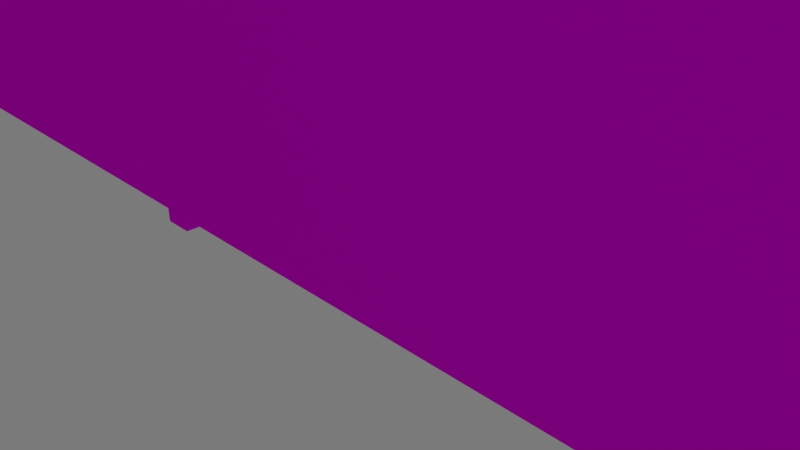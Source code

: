 # Source: cabinet2_back_uni.blend  (saved by Blender 2.75.0; exported with 4.5.12 LTS)
import bpy
from mathutils import Matrix  # noqa: F401  (used for matrix-valued properties, if any)

bpy.ops.wm.read_factory_settings(use_empty=True)
scene = bpy.context.scene
scene.name = 'Scene'

# ---- collections
col_collection_1 = bpy.data.collections.new('Collection 1'); scene.collection.children.link(col_collection_1)

# ---- images (referenced by path relative to the original .blend; pixels are not part of the script)
import os
ASSET_DIR = os.environ.get("B2B_ASSET_DIR", "")  # directory of the original .blend (textures are referenced by path, not embedded)
HERE = os.path.dirname(os.path.abspath(__file__))  # packed textures are extracted next to this script under _unpacked/

def load_image(name, relpath, width, height, colorspace="sRGB"):
    """Load a texture the original file referenced (path relative to the .blend, or extracted next to this script)."""
    p = next((c for c in (os.path.join(HERE, relpath), os.path.join(ASSET_DIR, relpath)) if relpath and os.path.exists(c)), "")
    if p:
        img = bpy.data.images.load(p, check_existing=True)
        img.name = name
    else:  # same state as the original file: an image datablock whose file is absent (Cycles renders it pink)
        img = bpy.data.images.new(name, width, height)
        img.source = "FILE"
        img.filepath = "//" + (relpath or name)
    img.colorspace_settings.name = colorspace
    return img
img_shelf_texture_jpg_001 = load_image('shelf_texture.jpg.001', 'shelf_texture.jpg', 1024, 1024, 'sRGB')

# ---- materials (node trees are filled in below, after node groups)
mat_wood_text = bpy.data.materials.new('Wood_text')
mat_wood_text.alpha_threshold = 0.0
mat_wood_text.roughness = 0.5

# ---- material node trees
mat_wood_text.use_nodes = True; mat_wood_text.node_tree.nodes.clear()
_N = mat_wood_text.node_tree.nodes; _L = mat_wood_text.node_tree.links
n0 = _N.new('ShaderNodeBsdfDiffuse'); n0.name = 'Diffuse BSDF'; n0.location = (76, 359)
n1 = _N.new('ShaderNodeOutputMaterial'); n1.name = 'Material Output'; n1.location = (573, 307)
n2 = _N.new('ShaderNodeMixShader'); n2.name = 'Mix Shader'; n2.location = (345, 332)
n3 = _N.new('ShaderNodeBsdfAnisotropic'); n3.name = 'Glossy BSDF'; n3.location = (107, 157)
n3.distribution = 'GGX'
n3.inputs[1].default_value = 0.4472
n4 = _N.new('ShaderNodeTexImage'); n4.name = 'Image Texture'; n4.location = (-241, 352)
n4.width = 140
n4.image = img_shelf_texture_jpg_001
_L.new(n0.outputs[0], n2.inputs[1])
_L.new(n4.outputs[0], n0.inputs[0])
_L.new(n2.outputs[0], n1.inputs[0])
_L.new(n4.outputs[0], n3.inputs[0])
_L.new(n3.outputs[0], n2.inputs[2])
n1.is_active_output = True

# ---- world
world_world = bpy.data.worlds.new('World'); scene.world = world_world
world_world.use_nodes = True; world_world.node_tree.nodes.clear()
_N = world_world.node_tree.nodes; _L = world_world.node_tree.links
n0 = _N.new('ShaderNodeOutputWorld'); n0.name = 'World Output'; n0.location = (300, 300)
n1 = _N.new('ShaderNodeBackground'); n1.name = 'Background'; n1.location = (10, 300)
n1.inputs[0].default_value = (0.196, 0.196, 0.196, 1.0)
_L.new(n1.outputs[0], n0.inputs[0])
n0.is_active_output = True
world_world.color = (0.05088, 0.05088, 0.05088)
world_world.use_sun_shadow = False
world_world.sun_shadow_jitter_overblur = 0.0
world_world.cycles.sampling_method = 'MANUAL'
world_world.cycles.sample_map_resolution = 256

# ---- cameras
cam_camera = bpy.data.cameras.new('Camera')
cam_camera.clip_end = 100.0
cam_camera.lens = 35.0
cam_camera.sensor_width = 32.0
cam_camera.sensor_height = 18.0
cam_camera.ortho_scale = 7.314
cam_camera.dof.focus_distance = 0.0

# ---- lights
light_lamp = bpy.data.lights.new('Lamp', 'SUN')
light_lamp.transmission_factor = 0.0
light_lamp.cutoff_distance = 30.0
light_lamp.angle = 0.1993
light_lamp.energy = 1.0
light_lamp.shadow_buffer_clip_start = 1.001
light_lamp.shadow_soft_size = 0.1
light_lamp.shadow_cascade_max_distance = 1000.0
light_lamp.cycles.use_multiple_importance_sampling = False

# ---- meshes
me_circle = bpy.data.meshes.new('Circle')
me_circle.from_pydata([(-12.86, -16.18, 0.09648), (12.76, -16.18, 0.09648), (-12.86, -0.6116, 0.09648), (12.76, -0.6116, 0.09648), (12.98, -0.6922, -5.226e-08), (12.87, 0.4627, -5.226e-08), (9.636, 1.573, -5.226e-08), (7.551, 2.354, -6.144e-08), (5.076, 3.494, -5.226e-08), (2.638, 4.652, -3.631e-08), (1.615, 4.971, -4.495e-08), (0.5044, 5.147, -5.099e-08), (-0.6505, 5.106, -5.685e-08), (-1.805, 4.841, -6.254e-08), (-2.916, 4.37, -6.761e-08), (-3.939, 3.641, -7.449e-08), (-4.836, 2.904, -7.45e-08), (-5.573, 2.005, -7.461e-08), (-6.12, 0.9319, -7.647e-08), (-6.457, 0.3702, -5.575e-08), (-6.57, -0.6922, -5.226e-08), (-12.98, -0.6922, -5.226e-08), (-12.87, 0.4627, -5.226e-08), (-9.636, 1.573, -5.226e-08), (-7.551, 2.354, -6.144e-08), (-5.076, 3.494, -5.226e-08), (-2.638, 4.652, -3.631e-08), (-1.615, 4.971, -4.495e-08), (-0.5044, 5.147, -5.099e-08), (0.6505, 5.106, -5.685e-08), (1.805, 4.841, -6.254e-08), (2.916, 4.37, -6.761e-08), (3.939, 3.641, -7.449e-08), (4.836, 2.904, -7.45e-08), (5.573, 2.005, -7.461e-08), (6.12, 0.9319, -7.647e-08), (6.457, 0.3702, -5.575e-08), (6.57, -0.6922, -5.226e-08), (-12.91, -16.8, -5.96e-07), (-12.91, 0.8, 1.192e-07), (-12.91, -16.8, -2.0), (-12.91, 0.8, -2.0), (-12.51, -16.8, -5.96e-07), (-12.51, 0.8, 1.192e-07), (-12.51, -16.8, -2.0), (-12.51, 0.8, -2.0), (-12.71, -16.2, -5.96e-07), (-12.71, -15.8, -5.96e-07), (-12.71, -16.2, -2.0), (-12.71, -15.8, -2.0), (-4.709, -16.2, -5.96e-07), (-4.709, -15.8, -5.96e-07), (-4.709, -16.2, -2.0), (-4.709, -15.8, -2.0), (-4.149, -16.2, -5.96e-07), (-4.149, -15.8, -5.96e-07), (-4.149, -16.2, -2.0), (-4.149, -15.8, -2.0), (3.851, -16.2, -5.96e-07), (3.851, -15.8, -5.96e-07), (3.851, -16.2, -2.0), (3.851, -15.8, -2.0), (4.411, -16.2, -5.96e-07), (4.411, -15.8, -5.96e-07), (4.411, -16.2, -2.0), (4.411, -15.8, -2.0), (12.41, -16.2, -5.96e-07), (12.41, -15.8, -5.96e-07), (12.41, -16.2, -2.0), (12.41, -15.8, -2.0), (-12.71, -8.2, -2.384e-07), (-12.71, -7.8, -2.384e-07), (-12.71, -8.2, -2.0), (-12.71, -7.8, -2.0), (-4.709, -8.2, -2.384e-07), (-4.709, -7.8, -2.384e-07), (-4.709, -8.2, -2.0), (-4.709, -7.8, -2.0), (-4.149, -8.2, -2.384e-07), (-4.149, -7.8, -2.384e-07), (-4.149, -8.2, -2.0), (-4.149, -7.8, -2.0), (3.851, -8.2, -2.384e-07), (3.851, -7.8, -2.384e-07), (3.851, -8.2, -2.0), (3.851, -7.8, -2.0), (4.411, -8.2, -2.384e-07), (4.411, -7.8, -2.384e-07), (4.411, -8.2, -2.0), (4.411, -7.8, -2.0), (12.41, -8.2, -2.384e-07), (12.41, -7.8, -2.384e-07), (12.41, -8.2, -2.0), (12.41, -7.8, -2.0), (-12.71, -0.2, 0.0), (-12.71, 0.2, 0.0), (-12.71, -0.2, -2.0), (-12.71, 0.2, -2.0), (-4.709, -0.2, 0.0), (-4.709, 0.2, 0.0), (-4.709, -0.2, -2.0), (-4.709, 0.2, -2.0), (-4.149, -0.2, 0.0), (-4.149, 0.2, 0.0), (-4.149, -0.2, -2.0), (-4.149, 0.2, -2.0), (3.851, -0.2, 0.0), (3.851, 0.2, 0.0), (3.851, -0.2, -2.0), (3.851, 0.2, -2.0), (4.411, -0.2, 0.0), (4.411, 0.2, 0.0), (4.411, -0.2, -2.0), (4.411, 0.2, -2.0), (12.41, -0.2, 0.0), (12.41, 0.2, 0.0), (12.41, -0.2, -2.0), (12.41, 0.2, -2.0), (-4.703, -16.8, -5.96e-07), (-4.703, 0.8, 1.192e-07), (-4.703, -16.8, -2.0), (-4.703, 0.8, -2.0), (-4.223, -16.8, -5.96e-07), (-4.223, 0.8, 1.192e-07), (-4.223, -16.8, -2.0), (-4.223, 0.8, -2.0), (3.875, -16.8, -5.96e-07), (3.875, 0.8, 1.192e-07), (3.875, -16.8, -2.0), (3.875, 0.8, -2.0), (4.355, -16.8, -5.96e-07), (4.355, 0.8, 1.192e-07), (4.355, -16.8, -2.0), (4.355, 0.8, -2.0), (12.48, -16.8, -5.96e-07), (12.48, 0.8, 1.192e-07), (12.48, -16.8, -2.0), (12.48, 0.8, -2.0), (12.88, -16.8, -5.96e-07), (12.88, 0.8, 1.192e-07), (12.88, -16.8, -2.0), (12.88, 0.8, -2.0)], [], [(0, 1, 3, 2), (20, 4, 5, 6, 7, 8, 9, 10, 11, 12, 13, 14, 15, 16, 17, 18, 19), (37, 36, 35, 34, 33, 32, 31, 30, 29, 28, 27, 26, 25, 24, 23, 22, 21), (39, 41, 40, 38), (41, 45, 44, 40), (45, 43, 42, 44), (43, 39, 38, 42), (38, 40, 44, 42), (43, 45, 41, 39), (47, 49, 48, 46), (49, 53, 52, 48), (53, 51, 50, 52), (51, 47, 46, 50), (46, 48, 52, 50), (51, 53, 49, 47), (55, 57, 56, 54), (57, 61, 60, 56), (61, 59, 58, 60), (59, 55, 54, 58), (54, 56, 60, 58), (59, 61, 57, 55), (63, 65, 64, 62), (65, 69, 68, 64), (69, 67, 66, 68), (67, 63, 62, 66), (62, 64, 68, 66), (67, 69, 65, 63), (71, 73, 72, 70), (73, 77, 76, 72), (77, 75, 74, 76), (75, 71, 70, 74), (70, 72, 76, 74), (75, 77, 73, 71), (79, 81, 80, 78), (81, 85, 84, 80), (85, 83, 82, 84), (83, 79, 78, 82), (78, 80, 84, 82), (83, 85, 81, 79), (87, 89, 88, 86), (89, 93, 92, 88), (93, 91, 90, 92), (91, 87, 86, 90), (86, 88, 92, 90), (91, 93, 89, 87), (95, 97, 96, 94), (97, 101, 100, 96), (101, 99, 98, 100), (99, 95, 94, 98), (94, 96, 100, 98), (99, 101, 97, 95), (103, 105, 104, 102), (105, 109, 108, 104), (109, 107, 106, 108), (107, 103, 102, 106), (102, 104, 108, 106), (107, 109, 105, 103), (111, 113, 112, 110), (113, 117, 116, 112), (117, 115, 114, 116), (115, 111, 110, 114), (110, 112, 116, 114), (115, 117, 113, 111), (119, 121, 120, 118), (121, 125, 124, 120), (125, 123, 122, 124), (123, 119, 118, 122), (118, 120, 124, 122), (123, 125, 121, 119), (127, 129, 128, 126), (129, 133, 132, 128), (133, 131, 130, 132), (131, 127, 126, 130), (126, 128, 132, 130), (131, 133, 129, 127), (135, 137, 136, 134), (137, 141, 140, 136), (141, 139, 138, 140), (139, 135, 134, 138), (134, 136, 140, 138), (139, 141, 137, 135)])
_uv = me_circle.uv_layers.new(name='UVMap')
_uv.uv.foreach_set('vector', [9.934e-08, 1.0, 0.0, 1.49e-07, 0.6667, 0.0, 0.6667, 1.0, 0.6667, 0.0, 0.6667, 1.0, 0.5366, 0.9942, 0.4115, 0.829, 0.2963, 0.801, 0.1953, 0.7633, 0.1124, 0.471, 0.05075, 0.4187, 0.01281, 0.3619, 0.0, 0.3028, 0.01281, 0.2437, 0.05075, 0.1869, 0.1124, 0.1346, 0.1953, 0.08869, 0.2963, 0.05103, 0.4115, 0.02305, 0.5366, 0.005818, 0.6667, 0.0, 0.5366, 0.005818, 0.4115, 0.02305, 0.2963, 0.05103, 0.1953, 0.08869, 0.1124, 0.1346, 0.05075, 0.1869, 0.01281, 0.2437, 0.0, 0.3028, 0.01281, 0.3619, 0.05075, 0.4187, 0.1124, 0.471, 0.1953, 0.7633, 0.2963, 0.801, 0.4115, 0.829, 0.5366, 0.9942, 0.6667, 1.0, 0.2222, 0.3333, 0.2222, 3.974e-08, 0.4444, 0.0, 0.4444, 0.3333, 2.649e-08, 0.6667, 0.0, 0.3333, 0.2222, 0.3333, 0.2222, 0.6667, 8.61e-08, 0.3333, 0.0, 8.941e-08, 0.2222, 0.0, 0.2222, 0.3333, 0.2222, 0.3333, 0.4444, 0.3333, 0.4444, 0.6667, 0.2222, 0.6667, 0.6667, 0.0, 0.6667, 0.3333, 0.4444, 0.3333, 0.4444, 2.98e-08, 0.0, 0.6667, 0.2222, 0.6667, 0.2222, 1.0, 3.311e-08, 1.0, 1.589e-08, 0.6, 0.0, 0.4, 0.1333, 0.4, 0.1333, 0.6, 1.589e-08, 0.4, 0.0, 0.2, 0.1333, 0.2, 0.1333, 0.4, 5.166e-08, 0.2, 0.0, 5.364e-08, 0.1333, 0.0, 0.1333, 0.2, 0.2667, 2.384e-08, 0.4, 0.0, 0.4, 0.2, 0.2667, 0.2, 0.1333, 0.8, 0.1333, 1.0, 7.947e-09, 1.0, 0.0, 0.8, 0.4, 2.98e-08, 0.5333, 0.0, 0.5333, 0.2, 0.4, 0.2, 0.1333, 0.6, 0.1333, 0.4, 0.2667, 0.4, 0.2667, 0.6, 0.2667, 0.2, 0.2667, 0.4, 0.1333, 0.4, 0.1333, 0.2, 0.4, 0.4, 0.4, 0.2, 0.5333, 0.2, 0.5333, 0.4, 0.2667, 0.2, 0.4, 0.2, 0.4, 0.4, 0.2667, 0.4, 0.4, 0.8, 0.2667, 0.8, 0.2667, 0.6, 0.4, 0.6, 0.4, 0.6, 0.5333, 0.6, 0.5333, 0.8, 0.4, 0.8, 0.1333, 0.2, 0.1333, 2.384e-08, 0.2667, 0.0, 0.2667, 0.2, 0.1333, 0.6, 0.1333, 0.8, 0.0, 0.8, 0.0, 0.6, 0.5333, 0.2, 0.5333, 0.0, 0.6667, 0.0, 0.6667, 0.2, 0.2667, 0.4, 0.4, 0.4, 0.4, 0.6, 0.2667, 0.6, 0.5333, 0.6, 0.4, 0.6, 0.4, 0.4, 0.5333, 0.4, 0.1333, 0.6, 0.2667, 0.6, 0.2667, 0.8, 0.1333, 0.8, 1.589e-08, 0.6, 0.0, 0.4, 0.1333, 0.4, 0.1333, 0.6, 1.589e-08, 0.4, 0.0, 0.2, 0.1333, 0.2, 0.1333, 0.4, 5.166e-08, 0.2, 0.0, 5.364e-08, 0.1333, 0.0, 0.1333, 0.2, 0.2667, 2.384e-08, 0.4, 0.0, 0.4, 0.2, 0.2667, 0.2, 0.1333, 0.8, 0.1333, 1.0, 7.947e-09, 1.0, 0.0, 0.8, 0.4, 2.98e-08, 0.5333, 0.0, 0.5333, 0.2, 0.4, 0.2, 0.1333, 0.6, 0.1333, 0.4, 0.2667, 0.4, 0.2667, 0.6, 0.2667, 0.2, 0.2667, 0.4, 0.1333, 0.4, 0.1333, 0.2, 0.4, 0.4, 0.4, 0.2, 0.5333, 0.2, 0.5333, 0.4, 0.2667, 0.2, 0.4, 0.2, 0.4, 0.4, 0.2667, 0.4, 0.4, 0.8, 0.2667, 0.8, 0.2667, 0.6, 0.4, 0.6, 0.4, 0.6, 0.5333, 0.6, 0.5333, 0.8, 0.4, 0.8, 0.1333, 0.2, 0.1333, 2.384e-08, 0.2667, 0.0, 0.2667, 0.2, 0.1333, 0.6, 0.1333, 0.8, 0.0, 0.8, 0.0, 0.6, 0.5333, 0.2, 0.5333, 0.0, 0.6667, 0.0, 0.6667, 0.2, 0.2667, 0.4, 0.4, 0.4, 0.4, 0.6, 0.2667, 0.6, 0.5333, 0.6, 0.4, 0.6, 0.4, 0.4, 0.5333, 0.4, 0.1333, 0.6, 0.2667, 0.6, 0.2667, 0.8, 0.1333, 0.8, 1.589e-08, 0.6, 0.0, 0.4, 0.1333, 0.4, 0.1333, 0.6, 1.589e-08, 0.4, 0.0, 0.2, 0.1333, 0.2, 0.1333, 0.4, 5.166e-08, 0.2, 0.0, 5.364e-08, 0.1333, 0.0, 0.1333, 0.2, 0.2667, 2.384e-08, 0.4, 0.0, 0.4, 0.2, 0.2667, 0.2, 0.1333, 0.8, 0.1333, 1.0, 7.947e-09, 1.0, 0.0, 0.8, 0.4, 2.98e-08, 0.5333, 0.0, 0.5333, 0.2, 0.4, 0.2, 0.1333, 0.6, 0.1333, 0.4, 0.2667, 0.4, 0.2667, 0.6, 0.2667, 0.2, 0.2667, 0.4, 0.1333, 0.4, 0.1333, 0.2, 0.4, 0.4, 0.4, 0.2, 0.5333, 0.2, 0.5333, 0.4, 0.2667, 0.2, 0.4, 0.2, 0.4, 0.4, 0.2667, 0.4, 0.4, 0.8, 0.2667, 0.8, 0.2667, 0.6, 0.4, 0.6, 0.4, 0.6, 0.5333, 0.6, 0.5333, 0.8, 0.4, 0.8, 0.1333, 0.2, 0.1333, 2.384e-08, 0.2667, 0.0, 0.2667, 0.2, 0.1333, 0.6, 0.1333, 0.8, 0.0, 0.8, 0.0, 0.6, 0.5333, 0.2, 0.5333, 0.0, 0.6667, 0.0, 0.6667, 0.2, 0.2667, 0.4, 0.4, 0.4, 0.4, 0.6, 0.2667, 0.6, 0.5333, 0.6, 0.4, 0.6, 0.4, 0.4, 0.5333, 0.4, 0.1333, 0.6, 0.2667, 0.6, 0.2667, 0.8, 0.1333, 0.8, 0.2222, 0.3333, 0.2222, 3.974e-08, 0.4444, 0.0, 0.4444, 0.3333, 2.649e-08, 0.6667, 0.0, 0.3333, 0.2222, 0.3333, 0.2222, 0.6667, 8.61e-08, 0.3333, 0.0, 8.941e-08, 0.2222, 0.0, 0.2222, 0.3333, 0.2222, 0.3333, 0.4444, 0.3333, 0.4444, 0.6667, 0.2222, 0.6667, 0.6667, 0.0, 0.6667, 0.3333, 0.4444, 0.3333, 0.4444, 2.98e-08, 0.0, 0.6667, 0.2222, 0.6667, 0.2222, 1.0, 3.311e-08, 1.0, 0.2222, 0.3333, 0.2222, 3.974e-08, 0.4444, 0.0, 0.4444, 0.3333, 2.649e-08, 0.6667, 0.0, 0.3333, 0.2222, 0.3333, 0.2222, 0.6667, 8.61e-08, 0.3333, 0.0, 8.941e-08, 0.2222, 0.0, 0.2222, 0.3333, 0.2222, 0.3333, 0.4444, 0.3333, 0.4444, 0.6667, 0.2222, 0.6667, 0.6667, 0.0, 0.6667, 0.3333, 0.4444, 0.3333, 0.4444, 2.98e-08, 0.0, 0.6667, 0.2222, 0.6667, 0.2222, 1.0, 3.311e-08, 1.0, 0.2222, 0.3333, 0.2222, 3.974e-08, 0.4444, 0.0, 0.4444, 0.3333, 2.649e-08, 0.6667, 0.0, 0.3333, 0.2222, 0.3333, 0.2222, 0.6667, 8.61e-08, 0.3333, 0.0, 8.941e-08, 0.2222, 0.0, 0.2222, 0.3333, 0.2222, 0.3333, 0.4444, 0.3333, 0.4444, 0.6667, 0.2222, 0.6667, 0.6667, 0.0, 0.6667, 0.3333, 0.4444, 0.3333, 0.4444, 2.98e-08, 0.0, 0.6667, 0.2222, 0.6667, 0.2222, 1.0, 3.311e-08, 1.0])
me_circle.materials.append(mat_wood_text)
me_circle.use_remesh_preserve_volume = False
me_circle.use_remesh_preserve_attributes = False
me_circle.use_mirror_vertex_groups = False
me_circle.update()

# ---- objects
ob_circle = bpy.data.objects.new('Circle', me_circle)
ob_lamp = bpy.data.objects.new('Lamp', light_lamp)
ob_camera = bpy.data.objects.new('Camera', cam_camera)

# ---- transforms, parenting, visibility, modifiers, constraints
ob_circle.location = (5.51, -1.0, 8.0)
ob_circle.rotation_euler = (1.571, -0.0, 0.0)
ob_circle.scale = (1.0, 0.5, 1.0)
ob_circle.lineart.crease_threshold = 0.0
ob_lamp.location = (4.954, -8.616, 11.16)
ob_lamp.rotation_euler = (0.6503, 0.05522, 1.866)
ob_lamp.scale = (1.12, 1.668, 1.401)
ob_lamp.lock_rotations_4d = False
ob_lamp.empty_display_type = 'ARROWS'
ob_lamp.color = (0.0, 0.0, 0.0, 0.0)
ob_lamp.lineart.crease_threshold = 0.0
ob_camera.location = (11.76, -6.508, 5.344)
ob_camera.rotation_euler = (1.109, 0.01082, 0.8149)
ob_camera.scale = (1.553, 1.141, 1.512)
ob_camera.lock_rotations_4d = False
ob_camera.empty_display_type = 'ARROWS'
ob_camera.color = (0.0, 0.0, 0.0, 0.0)
ob_camera.display_type = 'WIRE'
ob_camera.lineart.crease_threshold = 0.0

# ---- collection membership
col_collection_1.objects.link(ob_circle)
col_collection_1.objects.link(ob_lamp)
col_collection_1.objects.link(ob_camera)

# ---- scene / render settings (as saved in the file)
scene.camera = ob_camera
scene.frame_start = 1; scene.frame_end = 250; scene.frame_set(0)
scene.render.engine = 'CYCLES'
scene.render.resolution_percentage = 50
scene.render.dither_intensity = 0.0
scene.cycles.use_denoising = False
scene.cycles.samples = 10
scene.cycles.sampling_pattern = 'TABULATED_SOBOL'
scene.cycles.light_sampling_threshold = 0.0
scene.cycles.use_adaptive_sampling = False
scene.cycles.use_light_tree = False
scene.cycles.blur_glossy = 0.0
scene.cycles.pixel_filter_type = 'GAUSSIAN'
scene.cycles.sample_clamp_indirect = 0.0
scene.view_settings.view_transform = 'Standard'
bpy.context.view_layer.update()
